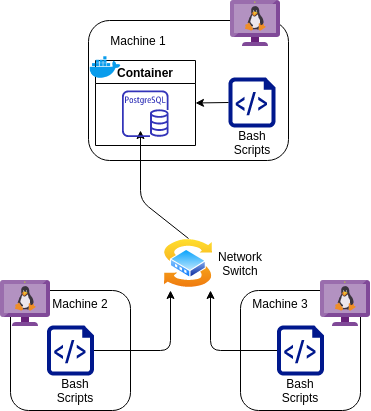

The diagram above was exported from draw.io. Its source (the exported page's mxGraphModel, read from the mxfile embedded in the PNG):
<mxGraphModel dx="1422" dy="753" grid="1" gridSize="10" guides="1" tooltips="1" connect="1" arrows="1" fold="1" page="1" pageScale="1" pageWidth="850" pageHeight="1100" math="0" shadow="0">
  <root>
    <mxCell id="0" />
    <mxCell id="1" parent="0" />
    <mxCell id="2" value="" style="group" vertex="1" connectable="0" parent="1">
      <mxGeometry x="230" y="50" width="370" height="410" as="geometry" />
    </mxCell>
    <mxCell id="3" value="" style="rounded=1;whiteSpace=wrap;html=1;" vertex="1" parent="2">
      <mxGeometry x="88" y="20" width="200" height="140" as="geometry" />
    </mxCell>
    <mxCell id="4" value="" style="rounded=1;whiteSpace=wrap;html=1;" vertex="1" parent="2">
      <mxGeometry x="10" y="290" width="120" height="120" as="geometry" />
    </mxCell>
    <mxCell id="5" value="" style="rounded=1;whiteSpace=wrap;html=1;" vertex="1" parent="2">
      <mxGeometry x="240" y="290" width="120" height="120" as="geometry" />
    </mxCell>
    <mxCell id="6" value="" style="aspect=fixed;html=1;points=[];align=center;image;fontSize=12;image=img/lib/mscae/VM_Linux_Non_Azure.svg;" vertex="1" parent="2">
      <mxGeometry x="320" y="280" width="50" height="46" as="geometry" />
    </mxCell>
    <mxCell id="7" value="" style="aspect=fixed;html=1;points=[];align=center;image;fontSize=12;image=img/lib/mscae/VM_Linux_Non_Azure.svg;" vertex="1" parent="2">
      <mxGeometry y="280" width="50" height="46" as="geometry" />
    </mxCell>
    <mxCell id="8" value="" style="aspect=fixed;html=1;points=[];align=center;image;fontSize=12;image=img/lib/mscae/VM_Linux_Non_Azure.svg;" vertex="1" parent="2">
      <mxGeometry x="230" width="50" height="46" as="geometry" />
    </mxCell>
    <mxCell id="9" value="" style="aspect=fixed;perimeter=ellipsePerimeter;html=1;align=center;shadow=0;dashed=0;spacingTop=3;image;image=img/lib/active_directory/switch.svg;" vertex="1" parent="2">
      <mxGeometry x="163" y="238" width="50" height="50" as="geometry" />
    </mxCell>
    <mxCell id="10" value="" style="aspect=fixed;pointerEvents=1;shadow=0;dashed=0;html=1;strokeColor=none;labelPosition=center;verticalLabelPosition=bottom;verticalAlign=top;align=center;fillColor=#00188D;shape=mxgraph.azure.script_file" vertex="1" parent="2">
      <mxGeometry x="46.5" y="325" width="47" height="50" as="geometry" />
    </mxCell>
    <mxCell id="11" value="" style="aspect=fixed;pointerEvents=1;shadow=0;dashed=0;html=1;strokeColor=none;labelPosition=center;verticalLabelPosition=bottom;verticalAlign=top;align=center;fillColor=#00188D;shape=mxgraph.azure.script_file" vertex="1" parent="2">
      <mxGeometry x="276.5" y="325" width="47" height="50" as="geometry" />
    </mxCell>
    <mxCell id="12" value="" style="aspect=fixed;pointerEvents=1;shadow=0;dashed=0;html=1;strokeColor=none;labelPosition=center;verticalLabelPosition=bottom;verticalAlign=top;align=center;fillColor=#00188D;shape=mxgraph.azure.script_file" vertex="1" parent="2">
      <mxGeometry x="228" y="77" width="47" height="50" as="geometry" />
    </mxCell>
    <mxCell id="13" value="Machine 2" style="text;html=1;strokeColor=none;fillColor=none;align=center;verticalAlign=middle;whiteSpace=wrap;rounded=0;" vertex="1" parent="2">
      <mxGeometry x="50" y="293" width="60" height="20" as="geometry" />
    </mxCell>
    <mxCell id="14" value="Machine 3" style="text;html=1;strokeColor=none;fillColor=none;align=center;verticalAlign=middle;whiteSpace=wrap;rounded=0;" vertex="1" parent="2">
      <mxGeometry x="250" y="293" width="60" height="20" as="geometry" />
    </mxCell>
    <mxCell id="15" value="Machine 1" style="text;html=1;strokeColor=none;fillColor=none;align=center;verticalAlign=middle;whiteSpace=wrap;rounded=0;" vertex="1" parent="2">
      <mxGeometry x="108" y="30" width="60" height="20" as="geometry" />
    </mxCell>
    <mxCell id="16" value="" style="endArrow=classic;html=1;exitX=1;exitY=0.5;exitDx=0;exitDy=0;exitPerimeter=0;" edge="1" parent="2" source="10">
      <mxGeometry width="50" height="50" relative="1" as="geometry">
        <mxPoint x="170" y="350" as="sourcePoint" />
        <mxPoint x="170" y="290" as="targetPoint" />
        <Array as="points">
          <mxPoint x="170" y="350" />
        </Array>
      </mxGeometry>
    </mxCell>
    <mxCell id="17" value="" style="endArrow=classic;html=1;exitX=0;exitY=0.5;exitDx=0;exitDy=0;exitPerimeter=0;" edge="1" parent="2" source="11">
      <mxGeometry width="50" height="50" relative="1" as="geometry">
        <mxPoint x="170" y="350" as="sourcePoint" />
        <mxPoint x="210" y="290" as="targetPoint" />
        <Array as="points">
          <mxPoint x="210" y="350" />
        </Array>
      </mxGeometry>
    </mxCell>
    <mxCell id="18" value="Network Switch" style="text;html=1;strokeColor=none;fillColor=none;align=center;verticalAlign=middle;whiteSpace=wrap;rounded=0;" vertex="1" parent="2">
      <mxGeometry x="220" y="253" width="40" height="20" as="geometry" />
    </mxCell>
    <mxCell id="19" value="" style="endArrow=classic;html=1;exitX=0.5;exitY=0;exitDx=0;exitDy=0;" edge="1" parent="2" source="9">
      <mxGeometry width="50" height="50" relative="1" as="geometry">
        <mxPoint x="170" y="350" as="sourcePoint" />
        <mxPoint x="140" y="130" as="targetPoint" />
        <Array as="points">
          <mxPoint x="140" y="200" />
        </Array>
      </mxGeometry>
    </mxCell>
    <mxCell id="20" value="Container" style="swimlane;" vertex="1" parent="2">
      <mxGeometry x="95" y="60" width="100" height="85" as="geometry" />
    </mxCell>
    <mxCell id="21" value="" style="shape=image;html=1;verticalAlign=top;verticalLabelPosition=bottom;labelBackgroundColor=#ffffff;imageAspect=0;aspect=fixed;image=https://cdn4.iconfinder.com/data/icons/logos-and-brands/512/97_Docker_logo_logos-128.png" vertex="1" parent="20">
      <mxGeometry x="-7" y="-10" width="34" height="34" as="geometry" />
    </mxCell>
    <mxCell id="22" value="" style="endArrow=classic;html=1;exitX=0;exitY=0.5;exitDx=0;exitDy=0;exitPerimeter=0;entryX=1;entryY=0.5;entryDx=0;entryDy=0;" edge="1" parent="2" source="12" target="20">
      <mxGeometry width="50" height="50" relative="1" as="geometry">
        <mxPoint x="170" y="350" as="sourcePoint" />
        <mxPoint x="220" y="300" as="targetPoint" />
      </mxGeometry>
    </mxCell>
    <mxCell id="23" value="Bash Scripts" style="text;html=1;strokeColor=none;fillColor=none;align=center;verticalAlign=middle;whiteSpace=wrap;rounded=0;" vertex="1" parent="2">
      <mxGeometry x="55" y="380" width="40" height="20" as="geometry" />
    </mxCell>
    <mxCell id="24" value="Bash Scripts" style="text;html=1;strokeColor=none;fillColor=none;align=center;verticalAlign=middle;whiteSpace=wrap;rounded=0;" vertex="1" parent="2">
      <mxGeometry x="280" y="380" width="40" height="20" as="geometry" />
    </mxCell>
    <mxCell id="25" value="Bash Scripts" style="text;html=1;strokeColor=none;fillColor=none;align=center;verticalAlign=middle;whiteSpace=wrap;rounded=0;" vertex="1" parent="2">
      <mxGeometry x="231.5" y="132" width="40" height="20" as="geometry" />
    </mxCell>
    <mxCell id="26" value="" style="outlineConnect=0;fontColor=#232F3E;gradientColor=none;fillColor=#3334B9;strokeColor=none;dashed=0;verticalLabelPosition=bottom;verticalAlign=top;align=center;html=1;fontSize=12;fontStyle=0;aspect=fixed;pointerEvents=1;shape=mxgraph.aws4.rds_postgresql_instance;" vertex="1" parent="2">
      <mxGeometry x="121.5" y="90" width="46.5" height="46.5" as="geometry" />
    </mxCell>
  </root>
</mxGraphModel>